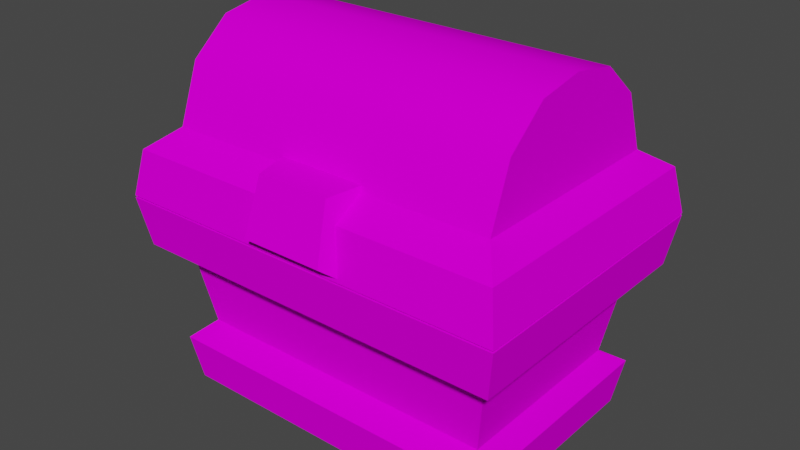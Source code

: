 # Source: chest_mireles_animated.blend  (saved by Blender 2.80.75; exported with 4.5.12 LTS)
import bpy
from mathutils import Matrix  # noqa: F401  (used for matrix-valued properties, if any)

bpy.ops.wm.read_factory_settings(use_empty=True)
scene = bpy.context.scene
scene.name = 'Scene'

# ---- collections
col_collection = bpy.data.collections.new('Collection'); scene.collection.children.link(col_collection)

# ---- images (referenced by path relative to the original .blend; pixels are not part of the script)
import os
ASSET_DIR = os.environ.get("B2B_ASSET_DIR", "")  # directory of the original .blend (textures are referenced by path, not embedded)
HERE = os.path.dirname(os.path.abspath(__file__))  # packed textures are extracted next to this script under _unpacked/

def load_image(name, relpath, width, height, colorspace="sRGB"):
    """Load a texture the original file referenced (path relative to the .blend, or extracted next to this script)."""
    p = next((c for c in (os.path.join(HERE, relpath), os.path.join(ASSET_DIR, relpath)) if relpath and os.path.exists(c)), "")
    if p:
        img = bpy.data.images.load(p, check_existing=True)
        img.name = name
    else:  # same state as the original file: an image datablock whose file is absent (Cycles renders it pink)
        img = bpy.data.images.new(name, width, height)
        img.source = "FILE"
        img.filepath = "//" + (relpath or name)
    img.colorspace_settings.name = colorspace
    return img
img_chest_diffuse = load_image('chest_diffuse', 'chest_diffuse.png', 1024, 1024, 'sRGB')

# ---- materials (node trees are filled in below, after node groups)
mat_chestmat = bpy.data.materials.new('ChestMat')
mat_chestmat.alpha_threshold = 0.0
mat_chestmat.use_transparent_shadow = False
mat_chestmat.line_color = (0.0, 0.0, 0.0, 1.0)

# ---- node groups
ng_auto_smooth = bpy.data.node_groups.new('Auto Smooth', 'GeometryNodeTree')
_s = ng_auto_smooth.interface.new_socket(name='Geometry', in_out='OUTPUT', socket_type='NodeSocketGeometry')
_s = ng_auto_smooth.interface.new_socket(name='Geometry', in_out='INPUT', socket_type='NodeSocketGeometry')
_s = ng_auto_smooth.interface.new_socket(name='Angle', in_out='INPUT', socket_type='NodeSocketFloat')
_s.subtype = 'ANGLE'
_s.min_value = 0.0
_s.max_value = 3.142
ng_auto_smooth.is_modifier = True
_N = ng_auto_smooth.nodes; _L = ng_auto_smooth.links
n0 = _N.new('NodeGroupOutput'); n0.name = 'Group Output'; n0.location = (480, -100)
n1 = _N.new('NodeGroupInput'); n1.name = 'Group Input'; n1.location = (-420, -300)
n2 = _N.new('NodeGroupInput'); n2.name = 'Group Input.001'; n2.location = (-60, -100)
n3 = _N.new('GeometryNodeSetShadeSmooth'); n3.name = 'Set Shade Smooth'; n3.location = (120, -100)
n3.domain = 'EDGE'
n4 = _N.new('GeometryNodeSetShadeSmooth'); n4.name = 'Set Shade Smooth.001'; n4.location = (300, -100)
n5 = _N.new('GeometryNodeInputMeshEdgeAngle'); n5.name = 'Edge Angle'; n5.location = (-420, -220)
n6 = _N.new('GeometryNodeInputEdgeSmooth'); n6.name = 'Is Edge Smooth'; n6.location = (-60, -160)
n7 = _N.new('GeometryNodeInputShadeSmooth'); n7.name = 'Is Face Smooth'; n7.location = (-240, -340)
n8 = _N.new('FunctionNodeBooleanMath'); n8.name = 'Boolean Math'; n8.location = (-60, -220)
n9 = _N.new('FunctionNodeCompare'); n9.name = 'Compare'; n9.location = (-240, -180)
n9.operation = 'LESS_EQUAL'
_L.new(n5.outputs[0], n9.inputs[0])
_L.new(n4.outputs[0], n0.inputs[0])
_L.new(n1.outputs[1], n9.inputs[1])
_L.new(n9.outputs[0], n8.inputs[0])
_L.new(n7.outputs[0], n8.inputs[1])
_L.new(n2.outputs[0], n3.inputs[0])
_L.new(n6.outputs[0], n3.inputs[1])
_L.new(n3.outputs[0], n4.inputs[0])
_L.new(n8.outputs[0], n3.inputs[2])
n0.is_active_output = True

# ---- material node trees
mat_chestmat.use_nodes = True; mat_chestmat.node_tree.nodes.clear()
_N = mat_chestmat.node_tree.nodes; _L = mat_chestmat.node_tree.links
n0 = _N.new('ShaderNodeOutputMaterial'); n0.name = 'Material Output'; n0.location = (300, 300)
n1 = _N.new('ShaderNodeBsdfPrincipled'); n1.name = 'Principled BSDF'; n1.location = (10, 300)
n1.distribution = 'GGX'
n1.subsurface_method = 'BURLEY'
n1.inputs[2].default_value = 0.0
n1.inputs[3].default_value = 1.45
n1.inputs[13].default_value = 0.0
n1.inputs[27].default_value = (0.0, 0.0, 0.0, 1.0)
n1.inputs[28].default_value = 1.0
n2 = _N.new('ShaderNodeTexImage'); n2.name = 'Image Texture'; n2.location = (-280, 280)
n2.image = img_chest_diffuse
_L.new(n1.outputs[0], n0.inputs[0])
_L.new(n2.outputs[0], n1.inputs[0])
n0.is_active_output = True

# ---- world
world_world = bpy.data.worlds.new('World'); scene.world = world_world
world_world.use_nodes = True; world_world.node_tree.nodes.clear()
_N = world_world.node_tree.nodes; _L = world_world.node_tree.links
n0 = _N.new('ShaderNodeOutputWorld'); n0.name = 'World Output'; n0.location = (300, 300)
n1 = _N.new('ShaderNodeBackground'); n1.name = 'Background'; n1.location = (10, 300)
n1.inputs[0].default_value = (0.05088, 0.05088, 0.05088, 1.0)
_L.new(n1.outputs[0], n0.inputs[0])
n0.is_active_output = True
world_world.color = (0.05088, 0.05088, 0.05088)
world_world.use_sun_shadow = False
world_world.sun_shadow_jitter_overblur = 0.0

# ---- meshes
me_body_geo = bpy.data.meshes.new('body_geo')
me_body_geo.from_pydata([(0.7746, -0.4902, 1.0), (0.8307, -0.553, 0.009198), (1.0, -0.7155, 1.0), (0.5336, -0.2492, 0.5451), (0.8697, -0.5904, 0.2374), (0.9581, -0.6753, 0.7546), (0.8423, -0.5345, 0.6703), (0.7819, -0.4765, 0.317), (-0.7746, -0.4902, 1.0), (-0.8307, -0.553, 0.009198), (0.0, -0.7155, 1.0), (0.0, -0.553, 0.009198), (-1.0, -0.7155, 1.0), (0.0, -0.4902, 1.0), (0.0, -0.2492, 0.5451), (-0.5336, -0.2492, 0.5451), (-0.8697, -0.5904, 0.2374), (0.0, -0.5904, 0.2374), (-0.9581, -0.6753, 0.7546), (0.0, -0.6753, 0.7546), (-0.8423, -0.5345, 0.6703), (-0.7819, -0.4765, 0.317), (0.0, -0.5345, 0.6703), (0.0, -0.4765, 0.317), (0.7746, 0.4902, 1.0), (0.8307, 0.553, 0.009198), (1.0, 0.0, 1.0), (0.8307, 0.0, 0.009198), (1.0, 0.7155, 1.0), (0.7746, 0.0, 1.0), (0.5336, 0.0, 0.5451), (0.5336, 0.2492, 0.5451), (0.8697, 0.5904, 0.2374), (0.8697, 0.0, 0.2374), (0.9581, 0.6753, 0.7546), (0.9581, 0.0, 0.7546), (0.8423, 0.5345, 0.6703), (0.7819, 0.4765, 0.317), (0.8423, 0.0, 0.6703), (0.7819, 0.0, 0.317), (-0.7746, 0.4902, 1.0), (-0.8307, 0.553, 0.009198), (0.0, 0.7155, 1.0), (0.0, 0.553, 0.009198), (-1.0, 0.0, 1.0), (-0.8307, 0.0, 0.009198), (0.0, 0.0, 0.009198), (0.0, 0.0, 0.5451), (-1.0, 0.7155, 1.0), (-0.7746, 0.0, 1.0), (0.0, 0.4902, 1.0), (0.0, 0.2492, 0.5451), (-0.5336, 0.0, 0.5451), (-0.5336, 0.2492, 0.5451), (-0.8697, 0.5904, 0.2374), (0.0, 0.5904, 0.2374), (-0.8697, 0.0, 0.2374), (-0.9581, 0.6753, 0.7546), (0.0, 0.6753, 0.7546), (-0.9581, 0.0, 0.7546), (-0.8423, 0.5345, 0.6703), (-0.7819, 0.4765, 0.317), (0.0, 0.5345, 0.6703), (0.0, 0.4765, 0.317), (-0.8423, 0.0, 0.6703), (-0.7819, 0.0, 0.317)], [], [(46, 27, 1, 11), (35, 26, 2, 5), (5, 2, 10, 19), (0, 29, 30, 3), (29, 0, 2, 26), (0, 13, 10, 2), (13, 0, 3, 14), (30, 47, 14, 3), (1, 4, 17, 11), (27, 33, 4, 1), (35, 5, 6, 38), (4, 33, 39, 7), (7, 6, 22, 23), (39, 38, 6, 7), (17, 4, 7, 23), (5, 19, 22, 6), (46, 11, 9, 45), (59, 18, 12, 44), (18, 19, 10, 12), (8, 15, 52, 49), (49, 44, 12, 8), (8, 12, 10, 13), (13, 14, 15, 8), (52, 15, 14, 47), (9, 11, 17, 16), (45, 9, 16, 56), (59, 64, 20, 18), (16, 21, 65, 56), (21, 23, 22, 20), (65, 21, 20, 64), (17, 23, 21, 16), (18, 20, 22, 19), (46, 43, 25, 27), (35, 34, 28, 26), (34, 58, 42, 28), (24, 31, 30, 29), (29, 26, 28, 24), (24, 28, 42, 50), (50, 51, 31, 24), (30, 31, 51, 47), (25, 43, 55, 32), (27, 25, 32, 33), (35, 38, 36, 34), (32, 37, 39, 33), (37, 63, 62, 36), (39, 37, 36, 38), (55, 63, 37, 32), (34, 36, 62, 58), (46, 45, 41, 43), (59, 44, 48, 57), (57, 48, 42, 58), (40, 49, 52, 53), (49, 40, 48, 44), (40, 50, 42, 48), (50, 40, 53, 51), (52, 47, 51, 53), (41, 54, 55, 43), (45, 56, 54, 41), (59, 57, 60, 64), (54, 56, 65, 61), (61, 60, 62, 63), (65, 64, 60, 61), (55, 54, 61, 63), (57, 58, 62, 60)])
_uv = me_body_geo.uv_layers.new(name='UVMap')
_uv.uv.foreach_set('vector', [0.7042, 0.306, 0.9542, 0.306, 0.9542, 0.4724, 0.7042, 0.4724, 0.9218, 0.2685, 0.8468, 0.2685, 0.8468, 0.05314, 0.9218, 0.06525, 0.4577, 0.6766, 0.5325, 0.664, 0.5325, 0.9649, 0.4577, 0.9649, 0.118, 0.9608, 0.02355, 0.8475, 0.1425, 0.7483, 0.1905, 0.8059, 0.145, 0.262, 0.2925, 0.262, 0.3603, 0.3298, 0.145, 0.3298, 0.2925, 0.262, 0.2925, 0.0289, 0.3603, 0.0289, 0.3603, 0.3298, 0.3511, 0.9608, 0.118, 0.9608, 0.1905, 0.8059, 0.3511, 0.8059, 0.6423, 0.4652, 0.6423, 0.6257, 0.5674, 0.6257, 0.5674, 0.4652, 0.4138, 0.4249, 0.402, 0.3553, 0.6637, 0.3553, 0.6637, 0.4249, 0.2517, 0.2262, 0.182, 0.2262, 0.182, 0.04856, 0.2517, 0.05983, 0.9218, 0.2685, 0.9218, 0.06525, 0.9649, 0.1076, 0.9649, 0.2685, 0.182, 0.04856, 0.182, 0.2262, 0.1463, 0.2262, 0.1463, 0.08283, 0.712, 0.6189, 0.6938, 0.5111, 0.9473, 0.5111, 0.9473, 0.6189, 0.7822, 0.9394, 0.7822, 0.8315, 0.943, 0.8315, 0.9256, 0.9394, 0.6637, 0.3553, 0.402, 0.3553, 0.4284, 0.3135, 0.6637, 0.3135, 0.4577, 0.6766, 0.4577, 0.9649, 0.4083, 0.9649, 0.4083, 0.7115, 0.7042, 0.306, 0.7042, 0.4724, 0.9542, 0.4724, 0.9542, 0.306, 0.9218, 0.2685, 0.9218, 0.06525, 0.8468, 0.05314, 0.8468, 0.2685, 0.4577, 0.6766, 0.4577, 0.9649, 0.5325, 0.9649, 0.5325, 0.664, 0.118, 0.9608, 0.1905, 0.8059, 0.1425, 0.7483, 0.02355, 0.8475, 0.145, 0.262, 0.145, 0.3298, 0.3603, 0.3298, 0.2925, 0.262, 0.2925, 0.262, 0.3603, 0.3298, 0.3603, 0.0289, 0.2925, 0.0289, 0.3511, 0.9608, 0.3511, 0.8059, 0.1905, 0.8059, 0.118, 0.9608, 0.6423, 0.4652, 0.5674, 0.4652, 0.5674, 0.6257, 0.6423, 0.6257, 0.4138, 0.4249, 0.6637, 0.4249, 0.6637, 0.3553, 0.402, 0.3553, 0.2517, 0.2262, 0.2517, 0.05983, 0.182, 0.04856, 0.182, 0.2262, 0.9218, 0.2685, 0.9649, 0.2685, 0.9649, 0.1076, 0.9218, 0.06525, 0.182, 0.04856, 0.1463, 0.08283, 0.1463, 0.2262, 0.182, 0.2262, 0.712, 0.6189, 0.9473, 0.6189, 0.9473, 0.5111, 0.6938, 0.5111, 0.7822, 0.9394, 0.9256, 0.9394, 0.943, 0.8315, 0.7822, 0.8315, 0.6637, 0.3553, 0.6637, 0.3135, 0.4284, 0.3135, 0.402, 0.3553, 0.4577, 0.6766, 0.4083, 0.7115, 0.4083, 0.9649, 0.4577, 0.9649, 0.7042, 0.306, 0.7042, 0.4724, 0.9542, 0.4724, 0.9542, 0.306, 0.9218, 0.2685, 0.9218, 0.06525, 0.8468, 0.05314, 0.8468, 0.2685, 0.4577, 0.6766, 0.4577, 0.9649, 0.5325, 0.9649, 0.5325, 0.664, 0.118, 0.9608, 0.1905, 0.8059, 0.1425, 0.7483, 0.02355, 0.8475, 0.145, 0.262, 0.145, 0.3298, 0.3603, 0.3298, 0.2925, 0.262, 0.2925, 0.262, 0.3603, 0.3298, 0.3603, 0.0289, 0.2925, 0.0289, 0.3511, 0.9608, 0.3511, 0.8059, 0.1905, 0.8059, 0.118, 0.9608, 0.6423, 0.4652, 0.5674, 0.4652, 0.5674, 0.6257, 0.6423, 0.6257, 0.4138, 0.4249, 0.6637, 0.4249, 0.6637, 0.3553, 0.402, 0.3553, 0.2517, 0.2262, 0.2517, 0.05983, 0.182, 0.04856, 0.182, 0.2262, 0.9218, 0.2685, 0.9649, 0.2685, 0.9649, 0.1076, 0.9218, 0.06525, 0.182, 0.04856, 0.1463, 0.08283, 0.1463, 0.2262, 0.182, 0.2262, 0.712, 0.6189, 0.9473, 0.6189, 0.9473, 0.5111, 0.6938, 0.5111, 0.7822, 0.9394, 0.9256, 0.9394, 0.943, 0.8315, 0.7822, 0.8315, 0.6637, 0.3553, 0.6637, 0.3135, 0.4284, 0.3135, 0.402, 0.3553, 0.4577, 0.6766, 0.4083, 0.7115, 0.4083, 0.9649, 0.4577, 0.9649, 0.7042, 0.306, 0.9542, 0.306, 0.9542, 0.4724, 0.7042, 0.4724, 0.9218, 0.2685, 0.8468, 0.2685, 0.8468, 0.05314, 0.9218, 0.06525, 0.4577, 0.6766, 0.5325, 0.664, 0.5325, 0.9649, 0.4577, 0.9649, 0.118, 0.9608, 0.02355, 0.8475, 0.1425, 0.7483, 0.1905, 0.8059, 0.145, 0.262, 0.2925, 0.262, 0.3603, 0.3298, 0.145, 0.3298, 0.2925, 0.262, 0.2925, 0.0289, 0.3603, 0.0289, 0.3603, 0.3298, 0.3511, 0.9608, 0.118, 0.9608, 0.1905, 0.8059, 0.3511, 0.8059, 0.6423, 0.4652, 0.6423, 0.6257, 0.5674, 0.6257, 0.5674, 0.4652, 0.4138, 0.4249, 0.402, 0.3553, 0.6637, 0.3553, 0.6637, 0.4249, 0.2517, 0.2262, 0.182, 0.2262, 0.182, 0.04856, 0.2517, 0.05983, 0.9218, 0.2685, 0.9218, 0.06525, 0.9649, 0.1076, 0.9649, 0.2685, 0.182, 0.04856, 0.182, 0.2262, 0.1463, 0.2262, 0.1463, 0.08283, 0.712, 0.6189, 0.6938, 0.5111, 0.9473, 0.5111, 0.9473, 0.6189, 0.7822, 0.9394, 0.7822, 0.8315, 0.943, 0.8315, 0.9256, 0.9394, 0.6637, 0.3553, 0.402, 0.3553, 0.4284, 0.3135, 0.6637, 0.3135, 0.4577, 0.6766, 0.4577, 0.9649, 0.4083, 0.9649, 0.4083, 0.7115])
me_body_geo.materials.append(mat_chestmat)
me_body_geo.use_remesh_preserve_volume = False
me_body_geo.use_remesh_preserve_attributes = False
me_body_geo.use_mirror_vertex_groups = False
me_body_geo.update()
me_top_geo = bpy.data.meshes.new('top_geo')
me_top_geo.from_pydata([(0.9581, -1.391, 0.2259), (0.8423, -1.25, 0.3207), (0.7746, -1.206, 0.0), (1.0, -1.431, 0.0), (0.5966, -1.102, 0.2091), (0.8423, -0.9497, 0.7713), (0.8423, -1.144, 0.6073), (-0.9581, -1.391, 0.2259), (0.0, -1.391, 0.2259), (0.0, -1.25, 0.3207), (-0.8423, -1.25, 0.3207), (0.0, -1.431, 0.0), (-0.7746, -1.206, 0.0), (-1.0, -1.431, 0.0), (0.0, -1.206, 0.0), (0.0, -1.102, 0.2091), (-0.5966, -1.102, 0.2091), (0.0, -0.9497, 0.7713), (-0.8423, -0.9497, 0.7713), (-0.8423, -1.144, 0.6073), (0.0, -1.144, 0.6073), (0.9581, -0.04026, 0.2259), (0.9581, -0.7155, 0.2259), (0.8423, -0.7155, 0.3207), (0.8423, -0.1811, 0.3207), (0.7746, -0.2254, 0.0), (1.0, -0.7155, 0.0), (1.0, 0.0, 0.0), (0.7746, -0.7155, 0.0), (0.5966, -0.7155, 0.3309), (0.5966, -0.3292, 0.2091), (0.8423, -0.7155, 0.8123), (0.8423, -0.4814, 0.7713), (0.8423, -0.2876, 0.6073), (-0.9581, -0.04026, 0.2259), (0.0, -0.04026, 0.2259), (-0.9581, -0.7155, 0.2259), (-0.8423, -0.7155, 0.3207), (0.0, -0.1811, 0.3207), (-0.8423, -0.1811, 0.3207), (0.0, 0.0, 0.0), (-0.7746, -0.2254, 0.0), (-1.0, -0.7155, 0.0), (-1.0, 0.0, 0.0), (0.0, -0.2254, 0.0), (-0.7746, -0.7155, 0.0), (-0.5966, -0.7155, 0.3309), (0.0, -0.7155, 0.3309), (0.0, -0.3292, 0.2091), (-0.5966, -0.3292, 0.2091), (-0.8423, -0.7155, 0.8123), (0.0, -0.7155, 0.8123), (0.0, -0.4814, 0.7713), (-0.8423, -0.4814, 0.7713), (-0.8423, -0.2876, 0.6073), (0.0, -0.2876, 0.6073), (-0.2044, -1.492, 0.06686), (-0.1817, -1.41, 0.3402), (-0.2511, -1.422, 0.01154), (-0.2233, -1.214, 0.3474), (0.2044, -1.492, 0.06686), (0.1817, -1.41, 0.3402), (0.2511, -1.422, 0.01154), (0.2233, -1.214, 0.3474)], [], [(0, 8, 11, 3), (8, 0, 1, 9), (0, 22, 23, 1), (2, 14, 15, 4), (22, 0, 3, 26), (14, 2, 3, 11), (2, 28, 26, 3), (47, 29, 4, 15), (28, 2, 4, 29), (17, 5, 31, 51), (20, 6, 5, 17), (9, 1, 6, 20), (23, 31, 5), (1, 23, 6), (6, 23, 5), (7, 13, 11, 8), (8, 9, 10, 7), (7, 10, 37, 36), (12, 16, 15, 14), (36, 42, 13, 7), (14, 11, 13, 12), (12, 13, 42, 45), (47, 15, 16, 46), (45, 46, 16, 12), (17, 51, 50, 18), (20, 17, 18, 19), (9, 20, 19, 10), (37, 18, 50), (10, 19, 37), (19, 18, 37), (21, 27, 40, 35), (35, 38, 24, 21), (21, 24, 23, 22), (25, 30, 48, 44), (22, 26, 27, 21), (44, 40, 27, 25), (25, 27, 26, 28), (47, 48, 30, 29), (28, 29, 30, 25), (52, 51, 31, 32), (55, 52, 32, 33), (38, 55, 33, 24), (23, 32, 31), (24, 33, 23), (33, 32, 23), (34, 35, 40, 43), (35, 34, 39, 38), (34, 36, 37, 39), (41, 44, 48, 49), (36, 34, 43, 42), (44, 41, 43, 40), (41, 45, 42, 43), (47, 46, 49, 48), (45, 41, 49, 46), (52, 53, 50, 51), (55, 54, 53, 52), (38, 39, 54, 55), (37, 50, 53), (39, 37, 54), (54, 37, 53), (56, 57, 59, 58), (62, 63, 61, 60), (60, 61, 57, 56), (58, 62, 60, 56), (63, 59, 57, 61)])
me_top_geo.polygons.foreach_set('use_smooth', [1, 1, 1, 1, 1, 1, 1, 1, 1, 1, 1, 1, 1, 1, 1, 1, 1, 1, 1, 1, 1, 1, 1, 1, 1, 1, 1, 1, 1, 1, 1, 1, 1, 1, 1, 1, 1, 1, 1, 1, 1, 1, 1, 1, 1, 1, 1, 1, 1, 1, 1, 1, 1, 1, 1, 1, 1, 1, 1, 1, 0, 0, 0, 0, 0])
_k = set([(0, 1), (0, 3), (0, 8), (0, 22), (1, 6), (1, 9), (1, 23), (2, 14), (2, 28), (3, 11), (3, 26), (5, 6), (5, 31), (7, 8), (7, 10), (7, 13), (7, 36), (9, 10), (10, 19), (10, 37), (11, 13), (12, 14), (12, 45), (13, 42), (18, 19), (18, 50), (21, 22), (21, 24), (21, 27), (21, 35), (23, 24), (24, 33), (24, 38), (25, 28), (25, 44), (26, 27), (27, 40), (31, 32), (32, 33), (34, 35), (34, 36), (34, 39), (34, 43), (37, 39), (38, 39), (39, 54), (40, 43), (41, 44), (41, 45), (42, 43), (50, 53), (53, 54), (56, 57), (56, 58), (56, 60), (57, 59), (57, 61), (58, 59), (58, 62), (59, 63), (60, 61), (60, 62), (61, 63), (62, 63)])
me_top_geo.attributes.new('sharp_edge', 'BOOLEAN', 'EDGE').data.foreach_set('value', [ (min(e.vertices), max(e.vertices)) in _k for e in me_top_geo.edges])
_uv = me_top_geo.uv_layers.new(name='UVMap')
_uv.uv.foreach_set('vector', [0.6387, 0.948, 0.6387, 0.6616, 0.7073, 0.6616, 0.7073, 0.9605, 0.6387, 0.6616, 0.6387, 0.948, 0.588, 0.9134, 0.588, 0.6616, 0.7534, 0.06465, 0.7534, 0.2665, 0.7087, 0.2665, 0.7087, 0.1067, 0.1772, 0.5307, 0.299, 0.7276, 0.2397, 0.7643, 0.1459, 0.6127, 0.7534, 0.2665, 0.7534, 0.06465, 0.8221, 0.05262, 0.8221, 0.2665, 0.1007, 0.1364, 0.1007, 0.3679, 0.03332, 0.4352, 0.03332, 0.1364, 0.1007, 0.3679, 0.2472, 0.3679, 0.2472, 0.4352, 0.03332, 0.4352, 0.765, 0.6624, 0.9433, 0.6624, 0.9433, 0.7835, 0.765, 0.7835, 0.03075, 0.5302, 0.1772, 0.5307, 0.1459, 0.6127, 0.02854, 0.6424, 0.4086, 0.189, 0.6604, 0.189, 0.6604, 0.2601, 0.4086, 0.2601, 0.4086, 0.1131, 0.6604, 0.1131, 0.6604, 0.189, 0.4086, 0.189, 0.4086, 0.02178, 0.6604, 0.02178, 0.6604, 0.1131, 0.4086, 0.1131, 0.5174, 0.6236, 0.3705, 0.6236, 0.3827, 0.5537, 0.5174, 0.4639, 0.5174, 0.6236, 0.4318, 0.4957, 0.4318, 0.4957, 0.5174, 0.6236, 0.3827, 0.5537, 0.6387, 0.948, 0.7073, 0.9605, 0.7073, 0.6616, 0.6387, 0.6616, 0.6387, 0.6616, 0.588, 0.6616, 0.588, 0.9134, 0.6387, 0.948, 0.7534, 0.06465, 0.7087, 0.1067, 0.7087, 0.2665, 0.7534, 0.2665, 0.1772, 0.5307, 0.1459, 0.6127, 0.2397, 0.7643, 0.299, 0.7276, 0.7534, 0.2665, 0.8221, 0.2665, 0.8221, 0.05262, 0.7534, 0.06465, 0.1007, 0.1364, 0.03332, 0.1364, 0.03332, 0.4352, 0.1007, 0.3679, 0.1007, 0.3679, 0.03332, 0.4352, 0.2472, 0.4352, 0.2472, 0.3679, 0.765, 0.6624, 0.765, 0.7835, 0.9433, 0.7835, 0.9433, 0.6624, 0.03075, 0.5302, 0.02854, 0.6424, 0.1459, 0.6127, 0.1772, 0.5307, 0.4086, 0.189, 0.4086, 0.2601, 0.6604, 0.2601, 0.6604, 0.189, 0.4086, 0.1131, 0.4086, 0.189, 0.6604, 0.189, 0.6604, 0.1131, 0.4086, 0.02178, 0.4086, 0.1131, 0.6604, 0.1131, 0.6604, 0.02178, 0.5174, 0.6236, 0.3827, 0.5537, 0.3705, 0.6236, 0.5174, 0.4639, 0.4318, 0.4957, 0.5174, 0.6236, 0.4318, 0.4957, 0.3827, 0.5537, 0.5174, 0.6236, 0.6387, 0.948, 0.7073, 0.9605, 0.7073, 0.6616, 0.6387, 0.6616, 0.6387, 0.6616, 0.588, 0.6616, 0.588, 0.9134, 0.6387, 0.948, 0.7534, 0.06465, 0.7087, 0.1067, 0.7087, 0.2665, 0.7534, 0.2665, 0.1772, 0.5307, 0.1459, 0.6127, 0.2397, 0.7643, 0.299, 0.7276, 0.7534, 0.2665, 0.8221, 0.2665, 0.8221, 0.05262, 0.7534, 0.06465, 0.1007, 0.1364, 0.03332, 0.1364, 0.03332, 0.4352, 0.1007, 0.3679, 0.1007, 0.3679, 0.03332, 0.4352, 0.2472, 0.4352, 0.2472, 0.3679, 0.765, 0.6624, 0.765, 0.7835, 0.9433, 0.7835, 0.9433, 0.6624, 0.03075, 0.5302, 0.02854, 0.6424, 0.1459, 0.6127, 0.1772, 0.5307, 0.4086, 0.189, 0.4086, 0.2601, 0.6604, 0.2601, 0.6604, 0.189, 0.4086, 0.1131, 0.4086, 0.189, 0.6604, 0.189, 0.6604, 0.1131, 0.4086, 0.02178, 0.4086, 0.1131, 0.6604, 0.1131, 0.6604, 0.02178, 0.5174, 0.6236, 0.3827, 0.5537, 0.3705, 0.6236, 0.5174, 0.4639, 0.4318, 0.4957, 0.5174, 0.6236, 0.4318, 0.4957, 0.3827, 0.5537, 0.5174, 0.6236, 0.6387, 0.948, 0.6387, 0.6616, 0.7073, 0.6616, 0.7073, 0.9605, 0.6387, 0.6616, 0.6387, 0.948, 0.588, 0.9134, 0.588, 0.6616, 0.7534, 0.06465, 0.7534, 0.2665, 0.7087, 0.2665, 0.7087, 0.1067, 0.1772, 0.5307, 0.299, 0.7276, 0.2397, 0.7643, 0.1459, 0.6127, 0.7534, 0.2665, 0.7534, 0.06465, 0.8221, 0.05262, 0.8221, 0.2665, 0.1007, 0.1364, 0.1007, 0.3679, 0.03332, 0.4352, 0.03332, 0.1364, 0.1007, 0.3679, 0.2472, 0.3679, 0.2472, 0.4352, 0.03332, 0.4352, 0.765, 0.6624, 0.9433, 0.6624, 0.9433, 0.7835, 0.765, 0.7835, 0.03075, 0.5302, 0.1772, 0.5307, 0.1459, 0.6127, 0.02854, 0.6424, 0.4086, 0.189, 0.6604, 0.189, 0.6604, 0.2601, 0.4086, 0.2601, 0.4086, 0.1131, 0.6604, 0.1131, 0.6604, 0.189, 0.4086, 0.189, 0.4086, 0.02178, 0.6604, 0.02178, 0.6604, 0.1131, 0.4086, 0.1131, 0.5174, 0.6236, 0.3705, 0.6236, 0.3827, 0.5537, 0.5174, 0.4639, 0.5174, 0.6236, 0.4318, 0.4957, 0.4318, 0.4957, 0.5174, 0.6236, 0.3827, 0.5537, 0.3748, 0.3952, 0.3137, 0.4001, 0.2974, 0.3604, 0.3809, 0.3746, 0.3809, 0.5032, 0.2974, 0.5173, 0.3137, 0.4777, 0.3748, 0.4826, 0.3748, 0.4826, 0.3137, 0.4777, 0.3137, 0.4001, 0.3748, 0.3952, 0.06458, 0.4736, 0.1896, 0.4736, 0.178, 0.4958, 0.07622, 0.4958, 0.2718, 0.4866, 0.2718, 0.3912, 0.3137, 0.4001, 0.3137, 0.4777])
me_top_geo.materials.append(mat_chestmat)
me_top_geo.use_remesh_preserve_volume = False
me_top_geo.use_remesh_preserve_attributes = False
me_top_geo.use_mirror_vertex_groups = False
me_top_geo.update()

# ---- objects
ob_chest = bpy.data.objects.new('Chest', me_body_geo)
ob_top = bpy.data.objects.new('Top', me_top_geo)

# ---- transforms, parenting, visibility, modifiers, constraints
ob_chest.location = (0.0, 0.0, 0.0)
ob_chest.lock_rotations_4d = False
ob_chest.empty_display_type = 'ARROWS'
ob_chest.lineart.crease_threshold = 0.0
ob_top.parent = ob_chest
ob_top.location = (0.0, 0.7155, 1.01)
ob_top.lineart.crease_threshold = 0.0
_m = ob_top.modifiers.new('Auto Smooth', 'NODES')
_m.node_group = ng_auto_smooth
_gi = [s.identifier for s in ng_auto_smooth.interface.items_tree if s.item_type == 'SOCKET' and s.in_out == 'INPUT']
_m[_gi[1]] = 3.142  # Angle

# ---- collection membership
col_collection.objects.link(ob_chest)
col_collection.objects.link(ob_top)

# ---- scene / render settings (as saved in the file)
scene.frame_start = 1; scene.frame_end = 250; scene.frame_set(0)
scene.render.engine = 'BLENDER_EEVEE_NEXT'
scene.cycles.use_denoising = False
scene.cycles.samples = 128
scene.cycles.sampling_pattern = 'TABULATED_SOBOL'
scene.cycles.use_adaptive_sampling = False
scene.cycles.use_light_tree = False
scene.view_settings.view_transform = 'Filmic'
bpy.context.view_layer.update()

# ---- added for rendering (the .blend has no active camera and no usable light): camera, sun
cam_auto = bpy.data.cameras.new('AutoCamera')
cam_auto.lens = 50.0
cam_auto.sensor_width = 36.0
cam_auto.clip_end = 1000.0
ob_auto_camera = bpy.data.objects.new('AutoCamera', cam_auto)
scene.collection.objects.link(ob_auto_camera)
ob_auto_camera.location = (2.85381, -3.45529, 3.19865)
ob_auto_camera.rotation_euler = (1.09748, -7.21219e-08, 0.694738)
scene.camera = ob_auto_camera
light_auto_sun = bpy.data.lights.new('AutoSun', 'SUN')
light_auto_sun.energy = 3.0
light_auto_sun.angle = 0.0523599
ob_auto_sun = bpy.data.objects.new('AutoSun', light_auto_sun)
scene.collection.objects.link(ob_auto_sun)
ob_auto_sun.rotation_euler = (0.872665, 0.174533, 0.523599)
bpy.context.view_layer.update()
